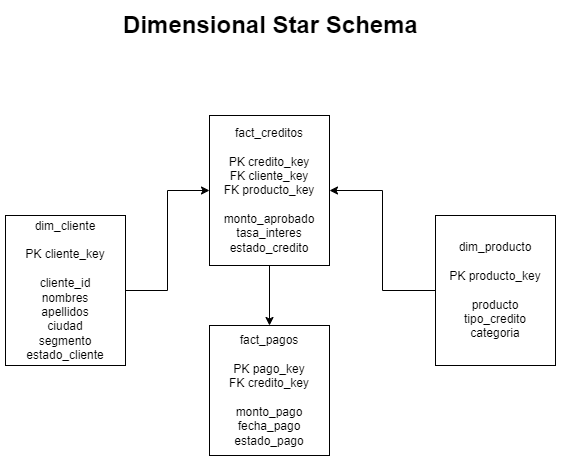

The diagram above was exported from draw.io. Its source (the exported page's mxGraphModel, read from the mxfile embedded in the PNG):
<mxGraphModel dx="1030" dy="562" grid="1" gridSize="10" guides="1" tooltips="1" connect="1" arrows="1" fold="1" page="1" pageScale="1" pageWidth="827" pageHeight="1169" math="0" shadow="0">
  <root>
    <mxCell id="0" />
    <mxCell id="1" parent="0" />
    <mxCell id="T4o0CTm-OR81Rsgt9buF-7" edge="1" parent="1" source="T4o0CTm-OR81Rsgt9buF-1" style="edgeStyle=orthogonalEdgeStyle;rounded=0;orthogonalLoop=1;jettySize=auto;html=1;exitX=0.5;exitY=1;exitDx=0;exitDy=0;entryX=0.5;entryY=0;entryDx=0;entryDy=0;" target="T4o0CTm-OR81Rsgt9buF-2">
      <mxGeometry relative="1" as="geometry" />
    </mxCell>
    <mxCell id="T4o0CTm-OR81Rsgt9buF-1" parent="1" style="rounded=0;whiteSpace=wrap;html=1;" value="fact_creditos&lt;br&gt;&lt;br&gt;PK credito_key&lt;br&gt;FK cliente_key&lt;br&gt;FK producto_key&lt;br&gt;&lt;br&gt;monto_aprobado&lt;br&gt;tasa_interes&lt;br&gt;estado_credito" vertex="1">
      <mxGeometry height="150" width="120" x="354" y="180" as="geometry" />
    </mxCell>
    <mxCell id="T4o0CTm-OR81Rsgt9buF-2" parent="1" style="rounded=0;whiteSpace=wrap;html=1;" value="fact_pagos&lt;br&gt;&lt;br&gt;PK pago_key&lt;br&gt;FK credito_key&lt;br&gt;&lt;br&gt;monto_pago&lt;br&gt;fecha_pago&lt;br&gt;estado_pago" vertex="1">
      <mxGeometry height="130" width="120" x="354" y="390" as="geometry" />
    </mxCell>
    <mxCell id="T4o0CTm-OR81Rsgt9buF-5" edge="1" parent="1" source="T4o0CTm-OR81Rsgt9buF-3" style="edgeStyle=orthogonalEdgeStyle;rounded=0;orthogonalLoop=1;jettySize=auto;html=1;exitX=1;exitY=0.5;exitDx=0;exitDy=0;entryX=0;entryY=0.5;entryDx=0;entryDy=0;" target="T4o0CTm-OR81Rsgt9buF-1">
      <mxGeometry relative="1" as="geometry" />
    </mxCell>
    <mxCell id="T4o0CTm-OR81Rsgt9buF-3" parent="1" style="rounded=0;whiteSpace=wrap;html=1;" value="dim_cliente&lt;br&gt;&lt;br&gt;PK cliente_key&lt;br&gt;&lt;br&gt;cliente_id&lt;br&gt;nombres&lt;br&gt;apellidos&lt;br&gt;ciudad&lt;br&gt;segmento&lt;br&gt;estado_cliente" vertex="1">
      <mxGeometry height="150" width="120" x="150" y="280" as="geometry" />
    </mxCell>
    <mxCell id="T4o0CTm-OR81Rsgt9buF-6" edge="1" parent="1" source="T4o0CTm-OR81Rsgt9buF-4" style="edgeStyle=orthogonalEdgeStyle;rounded=0;orthogonalLoop=1;jettySize=auto;html=1;exitX=0;exitY=0.5;exitDx=0;exitDy=0;entryX=1;entryY=0.5;entryDx=0;entryDy=0;" target="T4o0CTm-OR81Rsgt9buF-1">
      <mxGeometry relative="1" as="geometry" />
    </mxCell>
    <mxCell id="T4o0CTm-OR81Rsgt9buF-4" parent="1" style="rounded=0;whiteSpace=wrap;html=1;" value="dim_producto&lt;br&gt;&lt;br&gt;PK producto_key&lt;br&gt;&lt;br&gt;producto&lt;br&gt;tipo_credito&lt;br&gt;categoria" vertex="1">
      <mxGeometry height="150" width="120" x="580" y="280" as="geometry" />
    </mxCell>
    <mxCell id="T4o0CTm-OR81Rsgt9buF-8" parent="1" style="text;strokeColor=none;fillColor=none;html=1;fontSize=24;fontStyle=1;verticalAlign=middle;align=center;autosizeText=1;" value="Dimensional Star Schema" vertex="1">
      <mxGeometry height="40" width="290" x="270" y="70" as="geometry" />
    </mxCell>
  </root>
</mxGraphModel>